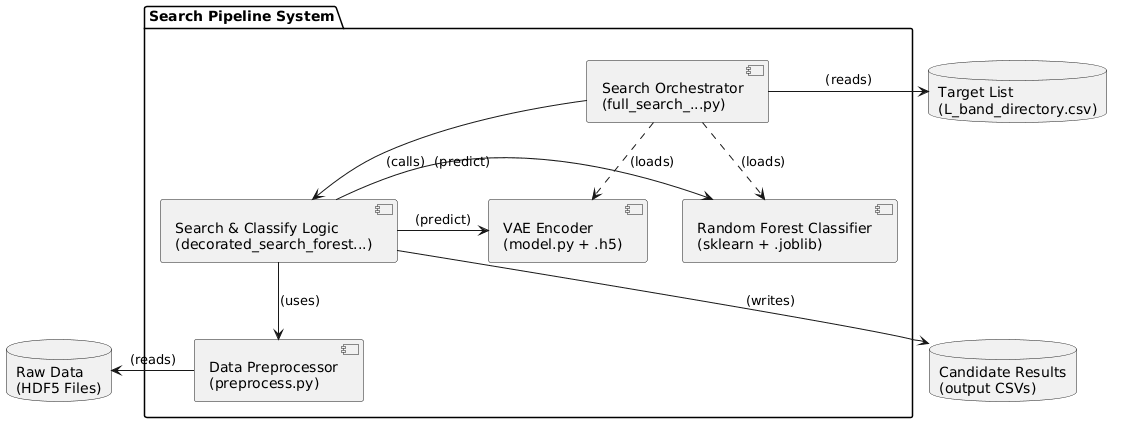

The diagram above was rendered by PlantUML. Its source (embedded in the PNG):
@startuml
skinparam componentStyle uml2

' Dati di Input
database "Target List\n(L_band_directory.csv)" as TargetCSV
database "Raw Data\n(HDF5 Files)" as HDF5

package "Search Pipeline System" {
  
  component "Search Orchestrator\n(full_search_...py)" as Orchestrator

  component "Search & Classify Logic\n(decorated_search_forest...)" as SearchLogic
  
  component "Data Preprocessor\n(preprocess.py)" as Preprocessor

  component "VAE Encoder\n(model.py + .h5)" as VAE

  component "Random Forest Classifier\n(sklearn + .joblib)" as RF
}

' Dati di Output
database "Candidate Results\n(output CSVs)" as OutputCSV


' Connessioni
Orchestrator -right-> TargetCSV : (reads)
Orchestrator -down-> SearchLogic : (calls)
Orchestrator ..> VAE : (loads)
Orchestrator ..> RF : (loads)

SearchLogic -down-> Preprocessor : (uses)
Preprocessor -left-> HDF5 : (reads)
SearchLogic -right-> VAE : (predict)
SearchLogic -right-> RF : (predict)
SearchLogic -down-> OutputCSV : (writes)
@enduml